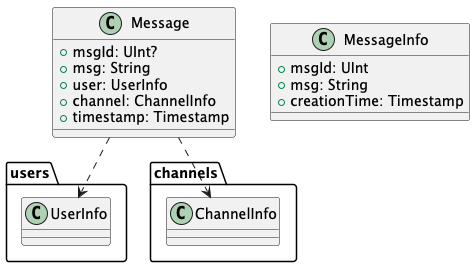

The diagram above was rendered by PlantUML. Its source (embedded in the PNG):
@startuml
class Message
{
    + msgId: UInt?
    + msg: String
    + user: UserInfo
    + channel: ChannelInfo
    + timestamp: Timestamp
}

class MessageInfo
{
    + msgId: UInt
    + msg: String
    + creationTime: Timestamp
}

namespace users {
    class UserInfo
}

namespace channels {
    class ChannelInfo
}

Message ..> UserInfo
Message ..> ChannelInfo

@enduml